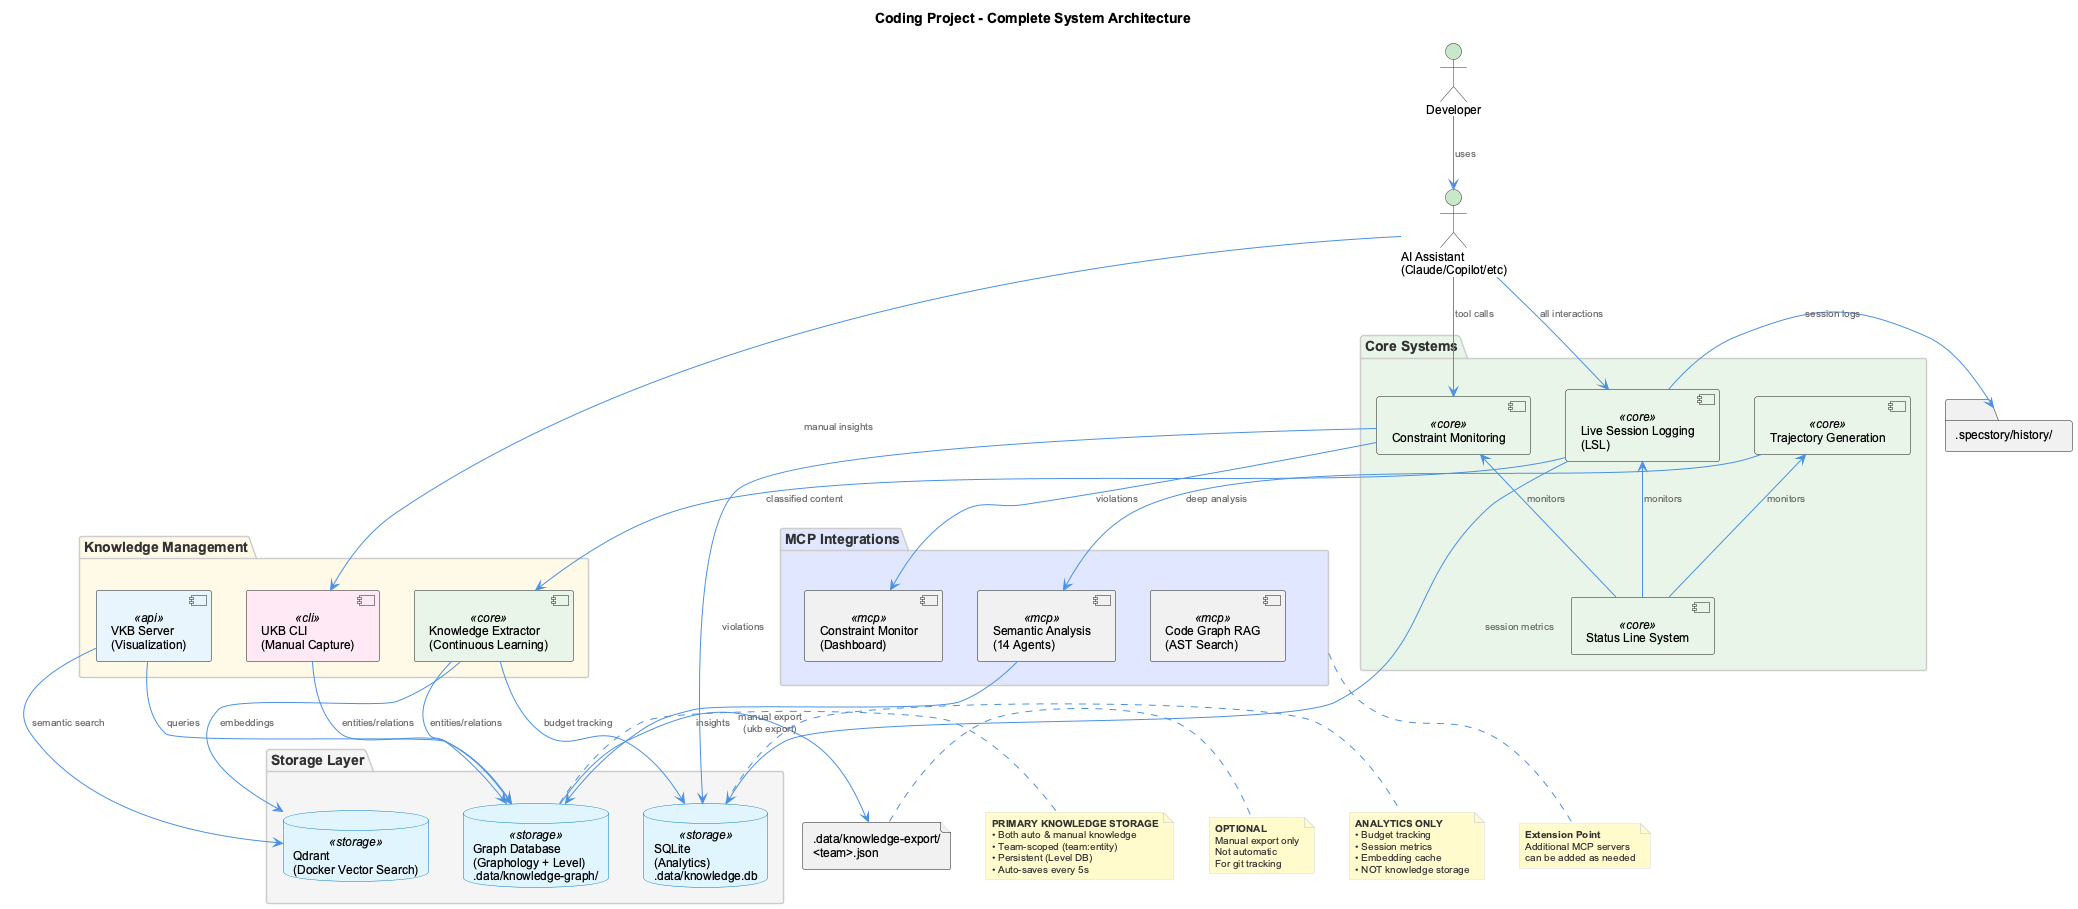

The diagram above was rendered by PlantUML. Its source (embedded in the PNG):
@startuml
!include _standard-style.puml

title Coding Project - Complete System Architecture

top to bottom direction

' User/AI Assistant Layer
actor "Developer" as dev
actor "AI Assistant\n(Claude/Copilot/etc)" as ai

' Core Systems
package "Core Systems" as core #E8F5E8 {
  [Live Session Logging\n(LSL)] as lsl <<core>>
  [Constraint Monitoring] as constraints <<core>>
  [Trajectory Generation] as trajectory <<core>>
  [Status Line System] as status <<core>>
}

' Knowledge Management
package "Knowledge Management" as km #FFF9E6 {
  [Knowledge Extractor\n(Continuous Learning)] as extractor <<core>>
  [UKB CLI\n(Manual Capture)] as ukb <<cli>>
  [VKB Server\n(Visualization)] as vkb <<api>>
}

' MCP Integration Layer
package "MCP Integrations" as mcp #E0E7FF {
  [Semantic Analysis\n(14 Agents)] as semantic <<mcp>>
  [Constraint Monitor\n(Dashboard)] as mcp_constraints <<mcp>>
  [Code Graph RAG\n(AST Search)] as code_graph <<mcp>>
}

' Storage Layer
package "Storage Layer" as storage #F5F5F5 {
  database "Graph Database\n(Graphology + Level)\n.data/knowledge-graph/" as graphdb <<storage>>
  database "Qdrant\n(Docker Vector Search)" as qdrant <<storage>>
  database "SQLite\n(Analytics)\n.data/knowledge.db" as sqlite <<storage>>
}

' File Outputs
folder ".specstory/history/" as lsl_logs #F0F0F0
file ".data/knowledge-export/\n<team>.json" as json #F0F0F0

' User interactions
dev -down-> ai : uses
ai -down-> lsl : all interactions
ai -down-> constraints : tool calls
ai -down-> ukb : manual insights

' Core system flows
lsl -down-> extractor : classified content
lsl -right-> lsl_logs : session logs
constraints -down-> mcp_constraints : violations
trajectory -down-> semantic : deep analysis

' Knowledge flows
extractor -down-> graphdb : entities/relations
extractor -down-> qdrant : embeddings
ukb -down-> graphdb : entities/relations
vkb -up-> graphdb : queries
vkb -up-> qdrant : semantic search

' MCP integrations
semantic -down-> graphdb : insights

' Analytics
lsl -down-> sqlite : session metrics
constraints -down-> sqlite : violations
extractor -down-> sqlite : budget tracking

' Status monitoring
status -up-> lsl : monitors
status -up-> constraints : monitors
status -up-> trajectory : monitors

' Optional export
graphdb -right-> json : manual export\n(ukb export)

' Notes
note right of graphdb
  **PRIMARY KNOWLEDGE STORAGE**
  • Both auto & manual knowledge
  • Team-scoped (team:entity)
  • Persistent (Level DB)
  • Auto-saves every 5s
end note

note right of sqlite
  **ANALYTICS ONLY**
  • Budget tracking
  • Session metrics
  • Embedding cache
  • NOT knowledge storage
end note

note right of json
  **OPTIONAL**
  Manual export only
  Not automatic
  For git tracking
end note

note bottom of mcp
  **Extension Point**
  Additional MCP servers
  can be added as needed
end note

@enduml